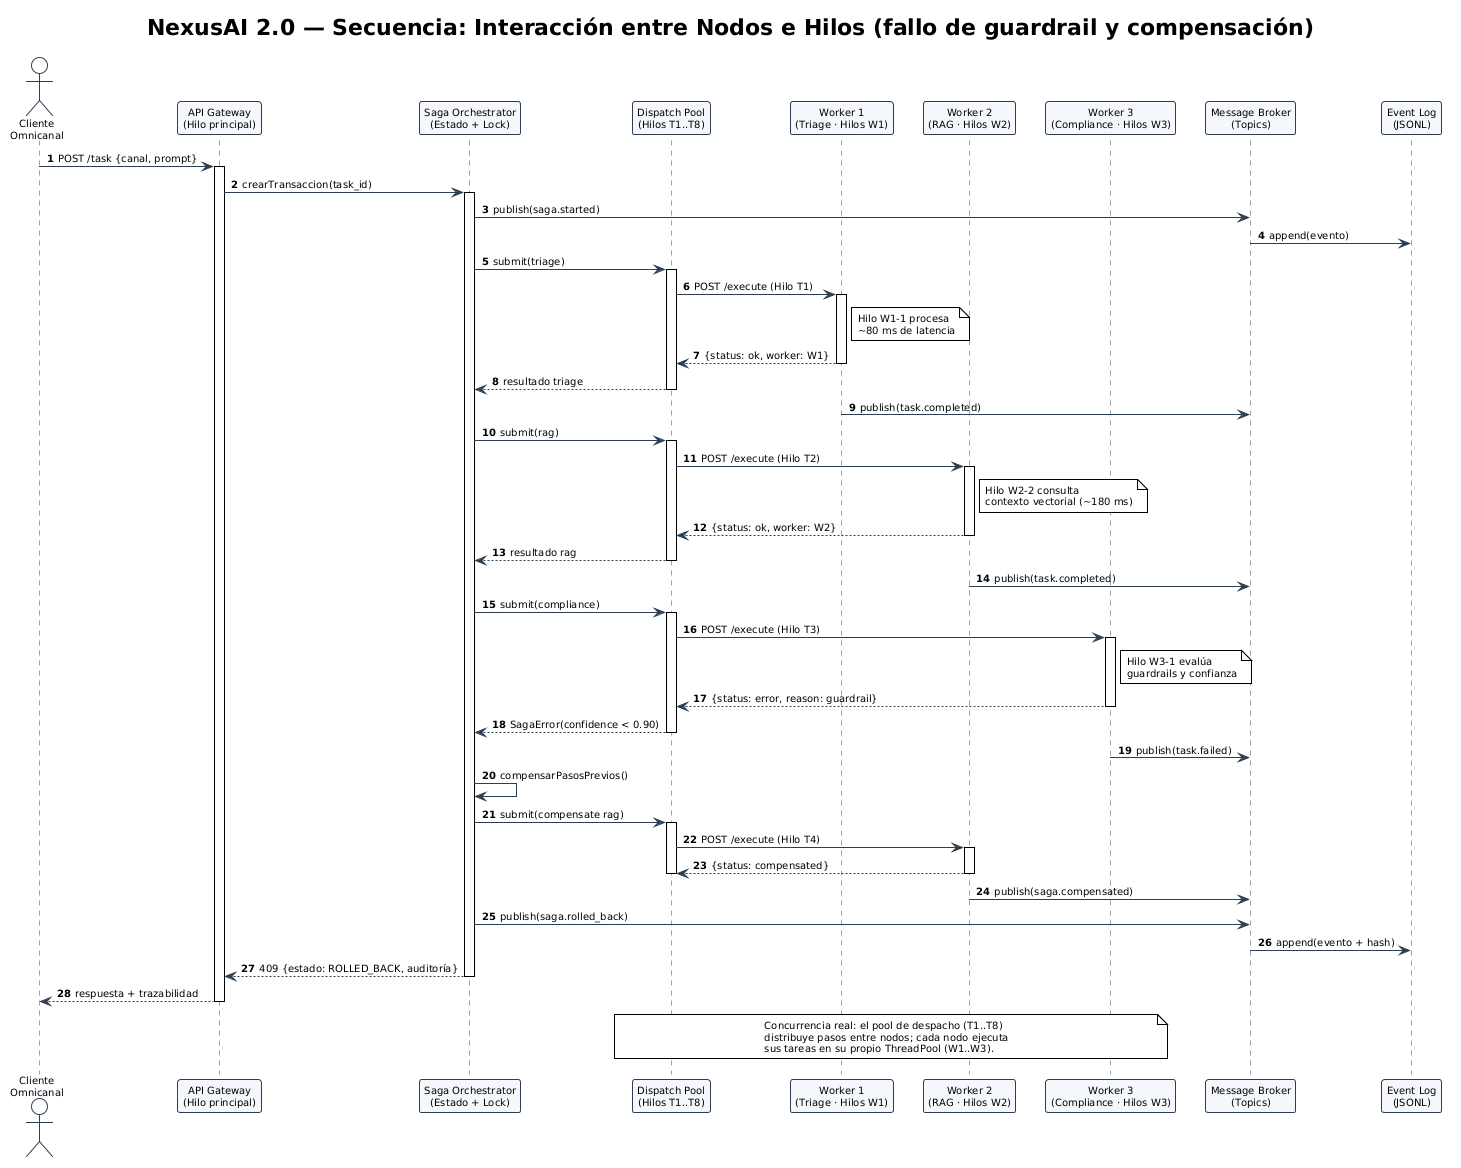

The diagram above was rendered by PlantUML. Its source (embedded in the PNG):
@startuml
!theme plain
skinparam shadowing false
skinparam defaultFontName "Segoe UI"
skinparam defaultFontSize 10
skinparam sequence {
  ArrowColor #2C3E50
  ActorBorderColor #2C3E50
  LifeLineBorderColor #95A5A6
  ParticipantBorderColor #2C3E50
  ParticipantBackgroundColor #F4F7FB
}

title NexusAI 2.0 — Secuencia: Interacción entre Nodos e Hilos (fallo de guardrail y compensación)

actor "Cliente\nOmnicanal" as CLI
participant "API Gateway\n(Hilo principal)" as GW
participant "Saga Orchestrator\n(Estado + Lock)" as SAGA
participant "Dispatch Pool\n(Hilos T1..T8)" as POOL
participant "Worker 1\n(Triage · Hilos W1)" as W1
participant "Worker 2\n(RAG · Hilos W2)" as W2
participant "Worker 3\n(Compliance · Hilos W3)" as W3
participant "Message Broker\n(Topics)" as BUS
participant "Event Log\n(JSONL)" as LOG

autonumber

CLI -> GW : POST /task {canal, prompt}
activate GW
GW -> SAGA : crearTransaccion(task_id)
activate SAGA
SAGA -> BUS : publish(saga.started)
BUS -> LOG : append(evento)

SAGA -> POOL : submit(triage)
activate POOL
POOL -> W1 : POST /execute (Hilo T1)
activate W1
note right of W1 : Hilo W1-1 procesa\n~80 ms de latencia
W1 --> POOL : {status: ok, worker: W1}
deactivate W1
POOL --> SAGA : resultado triage
deactivate POOL
W1 -> BUS : publish(task.completed)

SAGA -> POOL : submit(rag)
activate POOL
POOL -> W2 : POST /execute (Hilo T2)
activate W2
note right of W2 : Hilo W2-2 consulta\ncontexto vectorial (~180 ms)
W2 --> POOL : {status: ok, worker: W2}
deactivate W2
POOL --> SAGA : resultado rag
deactivate POOL
W2 -> BUS : publish(task.completed)

SAGA -> POOL : submit(compliance)
activate POOL
POOL -> W3 : POST /execute (Hilo T3)
activate W3
note right of W3 : Hilo W3-1 evalúa\nguardrails y confianza
W3 --> POOL : {status: error, reason: guardrail}
deactivate W3
POOL --> SAGA : SagaError(confidence < 0.90)
deactivate POOL
W3 -> BUS : publish(task.failed)

SAGA -> SAGA : compensarPasosPrevios()
SAGA -> POOL : submit(compensate rag)
activate POOL
POOL -> W2 : POST /execute (Hilo T4)
activate W2
W2 --> POOL : {status: compensated}
deactivate W2
deactivate POOL
W2 -> BUS : publish(saga.compensated)

SAGA -> BUS : publish(saga.rolled_back)
BUS -> LOG : append(evento + hash)
SAGA --> GW : 409 {estado: ROLLED_BACK, auditoría}
deactivate SAGA
GW --> CLI : respuesta + trazabilidad
deactivate GW

note over POOL, W3
  Concurrencia real: el pool de despacho (T1..T8)
  distribuye pasos entre nodos; cada nodo ejecuta
  sus tareas en su propio ThreadPool (W1..W3).
end note
@enduml